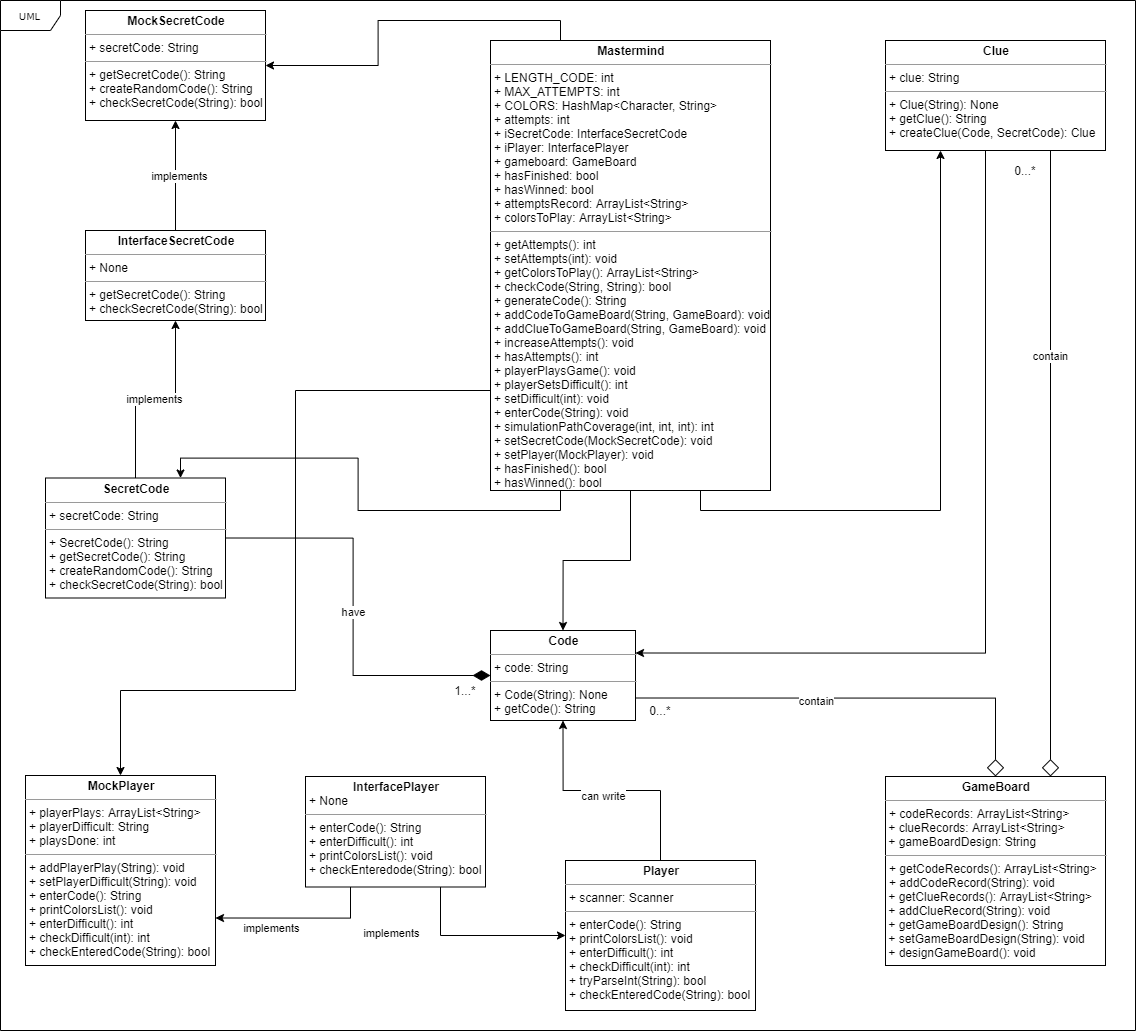

The diagram above was exported from draw.io. Its source (the exported page's mxGraphModel, read from the mxfile embedded in the PNG):
<mxGraphModel dx="1656" dy="2004" grid="1" gridSize="10" guides="1" tooltips="1" connect="1" arrows="1" fold="1" page="1" pageScale="1" pageWidth="850" pageHeight="1100" background="#ffffff" math="0" shadow="0">
  <root>
    <mxCell id="0" />
    <mxCell id="1" parent="0" />
    <mxCell id="17acba5748e5396b-1" value="UML" style="shape=umlFrame;whiteSpace=wrap;html=1;rounded=0;shadow=0;comic=0;labelBackgroundColor=none;strokeWidth=1;fontFamily=Verdana;fontSize=10;align=center;" parent="1" vertex="1">
      <mxGeometry x="25" y="-320" width="1135" height="1030" as="geometry" />
    </mxCell>
    <mxCell id="xgplp79wPDb4gXNDayXj-12" style="edgeStyle=orthogonalEdgeStyle;rounded=0;orthogonalLoop=1;jettySize=auto;html=1;exitX=0.5;exitY=0;exitDx=0;exitDy=0;entryX=1;entryY=0.75;entryDx=0;entryDy=0;endArrow=none;endFill=0;startArrow=diamond;startFill=0;endSize=15;startSize=15;" parent="1" source="5d2195bd80daf111-10" target="5d2195bd80daf111-15" edge="1">
      <mxGeometry relative="1" as="geometry">
        <Array as="points">
          <mxPoint x="1020" y="378" />
        </Array>
      </mxGeometry>
    </mxCell>
    <mxCell id="xgplp79wPDb4gXNDayXj-15" value="contain" style="edgeLabel;html=1;align=center;verticalAlign=middle;resizable=0;points=[];" parent="xgplp79wPDb4gXNDayXj-12" vertex="1" connectable="0">
      <mxGeometry x="-0.1222" relative="1" as="geometry">
        <mxPoint x="-66.4" y="2.43" as="offset" />
      </mxGeometry>
    </mxCell>
    <mxCell id="xgplp79wPDb4gXNDayXj-13" value="contain" style="edgeStyle=orthogonalEdgeStyle;rounded=0;orthogonalLoop=1;jettySize=auto;html=1;exitX=0.75;exitY=0;exitDx=0;exitDy=0;endArrow=none;endFill=0;startArrow=diamond;startFill=0;strokeWidth=1;endSize=15;startSize=15;entryX=0.5;entryY=1;entryDx=0;entryDy=0;" parent="1" source="5d2195bd80daf111-10" target="5d2195bd80daf111-19" edge="1">
      <mxGeometry x="0.2" relative="1" as="geometry">
        <Array as="points">
          <mxPoint x="1075" y="-180" />
        </Array>
        <mxPoint x="665" y="457" as="sourcePoint" />
        <mxPoint x="690" y="346" as="targetPoint" />
        <mxPoint as="offset" />
      </mxGeometry>
    </mxCell>
    <mxCell id="5d2195bd80daf111-10" value="&lt;p style=&quot;margin: 0px ; margin-top: 4px ; text-align: center&quot;&gt;&lt;b&gt;GameBoard&lt;/b&gt;&lt;/p&gt;&lt;hr size=&quot;1&quot;&gt;&lt;p style=&quot;margin: 0px ; margin-left: 4px&quot;&gt;+ codeRecords: ArrayList&amp;lt;String&amp;gt;&lt;br&gt;&lt;/p&gt;&amp;nbsp;+ clueRecords: ArrayList&amp;lt;String&amp;gt;&lt;br&gt;&amp;nbsp;+ gameBoardDesign: String&lt;br&gt;&lt;hr size=&quot;1&quot;&gt;&lt;p style=&quot;margin: 0px ; margin-left: 4px&quot;&gt;+ getCodeRecords(): ArrayList&amp;lt;String&amp;gt;&lt;br&gt;+ addCodeRecord(String): void&lt;/p&gt;&lt;p style=&quot;margin: 0px ; margin-left: 4px&quot;&gt;&lt;/p&gt;&amp;nbsp;+ getClueRecords(): ArrayList&amp;lt;String&amp;gt;&lt;br&gt;&amp;nbsp;+ addClueRecord(String): void&lt;br&gt;&amp;nbsp;+&amp;nbsp;getGameBoardDesign(): String&lt;br&gt;&amp;nbsp;+ setGameBoardDesign(String): void&lt;br&gt;&amp;nbsp;+ designGameBoard(): void" style="verticalAlign=top;align=left;overflow=fill;fontSize=12;fontFamily=Helvetica;html=1;rounded=0;shadow=0;comic=0;labelBackgroundColor=none;strokeWidth=1" parent="1" vertex="1">
      <mxGeometry x="910" y="456" width="220" height="189" as="geometry" />
    </mxCell>
    <mxCell id="xgplp79wPDb4gXNDayXj-8" value="have" style="edgeStyle=orthogonalEdgeStyle;rounded=0;orthogonalLoop=1;jettySize=auto;html=1;exitX=1;exitY=0.5;exitDx=0;exitDy=0;entryX=0;entryY=0.5;entryDx=0;entryDy=0;endArrow=diamondThin;endFill=1;endSize=15;startSize=15;" parent="1" source="5d2195bd80daf111-12" target="5d2195bd80daf111-15" edge="1">
      <mxGeometry relative="1" as="geometry" />
    </mxCell>
    <mxCell id="h7SF1PYMcg5d34Cs9n4j-23" value="" style="edgeStyle=orthogonalEdgeStyle;rounded=0;orthogonalLoop=1;jettySize=auto;html=1;startArrow=none;startFill=0;endArrow=classic;endFill=1;" edge="1" parent="1" source="5d2195bd80daf111-12" target="h7SF1PYMcg5d34Cs9n4j-4">
      <mxGeometry relative="1" as="geometry" />
    </mxCell>
    <mxCell id="5d2195bd80daf111-12" value="&lt;p style=&quot;margin: 0px ; margin-top: 4px ; text-align: center&quot;&gt;&lt;b&gt;SecretCode&lt;/b&gt;&lt;/p&gt;&lt;hr size=&quot;1&quot;&gt;&lt;p style=&quot;margin: 0px ; margin-left: 4px&quot;&gt;+ secretCode: String&lt;br&gt;&lt;/p&gt;&lt;hr size=&quot;1&quot;&gt;&lt;p style=&quot;margin: 0px ; margin-left: 4px&quot;&gt;+ SecretCode(): String&lt;br&gt;+ getSecretCode(): String&lt;/p&gt;&lt;p style=&quot;margin: 0px ; margin-left: 4px&quot;&gt;+ createRandomCode(): String&lt;/p&gt;&lt;p style=&quot;margin: 0px ; margin-left: 4px&quot;&gt;+ checkSecretCode(String): bool&lt;/p&gt;" style="verticalAlign=top;align=left;overflow=fill;fontSize=12;fontFamily=Helvetica;html=1;rounded=0;shadow=0;comic=0;labelBackgroundColor=none;strokeWidth=1" parent="1" vertex="1">
      <mxGeometry x="70" y="157.5" width="180" height="120" as="geometry" />
    </mxCell>
    <mxCell id="5d2195bd80daf111-15" value="&lt;p style=&quot;margin: 0px ; margin-top: 4px ; text-align: center&quot;&gt;&lt;b&gt;Code&lt;/b&gt;&lt;/p&gt;&lt;hr size=&quot;1&quot;&gt;&lt;p style=&quot;margin: 0px ; margin-left: 4px&quot;&gt;+ code: String&lt;br&gt;&lt;/p&gt;&lt;hr size=&quot;1&quot;&gt;&lt;p style=&quot;margin: 0px ; margin-left: 4px&quot;&gt;+ Code(String): None&lt;br&gt;+ getCode(): String&lt;/p&gt;" style="verticalAlign=top;align=left;overflow=fill;fontSize=12;fontFamily=Helvetica;html=1;rounded=0;shadow=0;comic=0;labelBackgroundColor=none;strokeWidth=1" parent="1" vertex="1">
      <mxGeometry x="515" y="310" width="145" height="90" as="geometry" />
    </mxCell>
    <mxCell id="xgplp79wPDb4gXNDayXj-6" style="edgeStyle=orthogonalEdgeStyle;rounded=0;orthogonalLoop=1;jettySize=auto;html=1;exitX=0.5;exitY=1;exitDx=0;exitDy=0;entryX=0.5;entryY=0;entryDx=0;entryDy=0;" parent="1" source="5d2195bd80daf111-18" target="5d2195bd80daf111-15" edge="1">
      <mxGeometry relative="1" as="geometry" />
    </mxCell>
    <mxCell id="xgplp79wPDb4gXNDayXj-9" style="edgeStyle=orthogonalEdgeStyle;rounded=0;orthogonalLoop=1;jettySize=auto;html=1;exitX=0.75;exitY=1;exitDx=0;exitDy=0;entryX=0.25;entryY=1;entryDx=0;entryDy=0;" parent="1" source="5d2195bd80daf111-18" target="5d2195bd80daf111-19" edge="1">
      <mxGeometry relative="1" as="geometry" />
    </mxCell>
    <mxCell id="xgplp79wPDb4gXNDayXj-11" style="edgeStyle=orthogonalEdgeStyle;rounded=0;orthogonalLoop=1;jettySize=auto;html=1;exitX=0.25;exitY=1;exitDx=0;exitDy=0;entryX=0.75;entryY=0;entryDx=0;entryDy=0;" parent="1" source="5d2195bd80daf111-18" target="5d2195bd80daf111-12" edge="1">
      <mxGeometry relative="1" as="geometry" />
    </mxCell>
    <mxCell id="h7SF1PYMcg5d34Cs9n4j-3" style="edgeStyle=orthogonalEdgeStyle;rounded=0;orthogonalLoop=1;jettySize=auto;html=1;exitX=0.25;exitY=0;exitDx=0;exitDy=0;entryX=1;entryY=0.5;entryDx=0;entryDy=0;" edge="1" parent="1" source="5d2195bd80daf111-18" target="h7SF1PYMcg5d34Cs9n4j-1">
      <mxGeometry relative="1" as="geometry" />
    </mxCell>
    <mxCell id="5d2195bd80daf111-18" value="&lt;p style=&quot;margin: 0px ; margin-top: 4px ; text-align: center&quot;&gt;&lt;b&gt;Mastermind&lt;/b&gt;&lt;/p&gt;&lt;hr size=&quot;1&quot;&gt;&lt;p style=&quot;margin: 0px ; margin-left: 4px&quot;&gt;+ LENGTH_CODE: int&lt;br&gt;&lt;/p&gt;&lt;p style=&quot;margin: 0px ; margin-left: 4px&quot;&gt;+ MAX_ATTEMPTS: int&lt;/p&gt;&lt;p style=&quot;margin: 0px ; margin-left: 4px&quot;&gt;+ COLORS: HashMap&amp;lt;Character, String&amp;gt;&lt;/p&gt;&lt;p style=&quot;margin: 0px ; margin-left: 4px&quot;&gt;+ attempts: int&lt;/p&gt;&lt;p style=&quot;margin: 0px ; margin-left: 4px&quot;&gt;+ iSecretCode: InterfaceSecretCode&lt;/p&gt;&lt;p style=&quot;margin: 0px ; margin-left: 4px&quot;&gt;+ iPlayer: InterfacePlayer&lt;/p&gt;&lt;p style=&quot;margin: 0px ; margin-left: 4px&quot;&gt;+ gameboard: GameBoard&lt;/p&gt;&lt;p style=&quot;margin: 0px ; margin-left: 4px&quot;&gt;+ hasFinished: bool&lt;/p&gt;&lt;p style=&quot;margin: 0px ; margin-left: 4px&quot;&gt;+ hasWinned: bool&lt;/p&gt;&lt;p style=&quot;margin: 0px ; margin-left: 4px&quot;&gt;+ attemptsRecord: ArrayList&amp;lt;String&amp;gt;&lt;/p&gt;&lt;p style=&quot;margin: 0px ; margin-left: 4px&quot;&gt;+ colorsToPlay: ArrayList&amp;lt;String&amp;gt;&lt;/p&gt;&lt;hr size=&quot;1&quot;&gt;&lt;p style=&quot;margin: 0px ; margin-left: 4px&quot;&gt;+ getAttempts(): int&lt;/p&gt;&lt;p style=&quot;margin: 0px ; margin-left: 4px&quot;&gt;+ setAttempts(int): void&lt;/p&gt;&lt;p style=&quot;margin: 0px ; margin-left: 4px&quot;&gt;+ getColorsToPlay(): ArrayList&amp;lt;String&amp;gt;&lt;/p&gt;&lt;p style=&quot;margin: 0px ; margin-left: 4px&quot;&gt;+ checkCode(String, String): bool&lt;br&gt;+ generateCode(): String&lt;/p&gt;&lt;p style=&quot;margin: 0px ; margin-left: 4px&quot;&gt;+&amp;nbsp;addCodeToGameBoard(String, GameBoard): void&lt;/p&gt;&lt;p style=&quot;margin: 0px ; margin-left: 4px&quot;&gt;+ addClueToGameBoard(String, GameBoard): void&lt;br&gt;&lt;/p&gt;&lt;p style=&quot;margin: 0px ; margin-left: 4px&quot;&gt;+ increaseAttempts(): void&lt;/p&gt;&lt;p style=&quot;margin: 0px ; margin-left: 4px&quot;&gt;+ hasAttempts(): int&lt;/p&gt;&lt;p style=&quot;margin: 0px ; margin-left: 4px&quot;&gt;+ playerPlaysGame(): void&lt;/p&gt;&lt;p style=&quot;margin: 0px ; margin-left: 4px&quot;&gt;+ playerSetsDifficult(): int&lt;/p&gt;&lt;p style=&quot;margin: 0px ; margin-left: 4px&quot;&gt;+ setDifficult(int): void&lt;/p&gt;&lt;p style=&quot;margin: 0px ; margin-left: 4px&quot;&gt;+ enterCode(String): void&lt;/p&gt;&lt;p style=&quot;margin: 0px ; margin-left: 4px&quot;&gt;+&amp;nbsp;simulationPathCoverage(int, int, int): int&lt;/p&gt;&lt;p style=&quot;margin: 0px ; margin-left: 4px&quot;&gt;+ setSecretCode(MockSecretCode): void&lt;/p&gt;&lt;p style=&quot;margin: 0px ; margin-left: 4px&quot;&gt;+ setPlayer(MockPlayer): void&lt;/p&gt;&lt;p style=&quot;margin: 0px ; margin-left: 4px&quot;&gt;+ hasFinished(): bool&lt;/p&gt;&lt;p style=&quot;margin: 0px ; margin-left: 4px&quot;&gt;+ hasWinned(): bool&lt;/p&gt;" style="verticalAlign=top;align=left;overflow=fill;fontSize=12;fontFamily=Helvetica;html=1;rounded=0;shadow=0;comic=0;labelBackgroundColor=none;strokeWidth=1" parent="1" vertex="1">
      <mxGeometry x="515" y="-280" width="280" height="450" as="geometry" />
    </mxCell>
    <mxCell id="xgplp79wPDb4gXNDayXj-10" style="edgeStyle=orthogonalEdgeStyle;rounded=0;orthogonalLoop=1;jettySize=auto;html=1;exitX=0.25;exitY=1;exitDx=0;exitDy=0;entryX=1;entryY=0.25;entryDx=0;entryDy=0;" parent="1" source="5d2195bd80daf111-19" target="5d2195bd80daf111-15" edge="1">
      <mxGeometry relative="1" as="geometry">
        <Array as="points">
          <mxPoint x="1010" y="-170" />
          <mxPoint x="1010" y="333" />
        </Array>
      </mxGeometry>
    </mxCell>
    <mxCell id="5d2195bd80daf111-19" value="&lt;p style=&quot;margin: 0px ; margin-top: 4px ; text-align: center&quot;&gt;&lt;b&gt;Clue&lt;/b&gt;&lt;/p&gt;&lt;hr size=&quot;1&quot;&gt;&lt;p style=&quot;margin: 0px ; margin-left: 4px&quot;&gt;+ clue: String&lt;br&gt;&lt;/p&gt;&lt;hr size=&quot;1&quot;&gt;&lt;p style=&quot;margin: 0px ; margin-left: 4px&quot;&gt;+ Clue(String): None&lt;/p&gt;&lt;p style=&quot;margin: 0px ; margin-left: 4px&quot;&gt;+ getClue(): String&lt;br&gt;+ createClue(Code, SecretCode): Clue&lt;/p&gt;&lt;p style=&quot;margin: 0px ; margin-left: 4px&quot;&gt;&lt;br&gt;&lt;/p&gt;" style="verticalAlign=top;align=left;overflow=fill;fontSize=12;fontFamily=Helvetica;html=1;rounded=0;shadow=0;comic=0;labelBackgroundColor=none;strokeWidth=1" parent="1" vertex="1">
      <mxGeometry x="910" y="-280" width="220" height="110" as="geometry" />
    </mxCell>
    <mxCell id="xgplp79wPDb4gXNDayXj-14" style="edgeStyle=orthogonalEdgeStyle;rounded=0;orthogonalLoop=1;jettySize=auto;html=1;exitX=0.5;exitY=0;exitDx=0;exitDy=0;entryX=0.5;entryY=1;entryDx=0;entryDy=0;" parent="1" source="5d2195bd80daf111-20" target="5d2195bd80daf111-15" edge="1">
      <mxGeometry relative="1" as="geometry" />
    </mxCell>
    <mxCell id="xgplp79wPDb4gXNDayXj-20" value="can write" style="edgeLabel;html=1;align=center;verticalAlign=middle;resizable=0;points=[];" parent="xgplp79wPDb4gXNDayXj-14" vertex="1" connectable="0">
      <mxGeometry x="0.2346" y="2" relative="1" as="geometry">
        <mxPoint x="18" y="3" as="offset" />
      </mxGeometry>
    </mxCell>
    <mxCell id="5d2195bd80daf111-20" value="&lt;p style=&quot;margin: 0px ; margin-top: 4px ; text-align: center&quot;&gt;&lt;b&gt;Player&lt;/b&gt;&lt;/p&gt;&lt;hr size=&quot;1&quot;&gt;&lt;p style=&quot;margin: 0px ; margin-left: 4px&quot;&gt;+ scanner: Scanner&lt;br&gt;&lt;/p&gt;&lt;hr size=&quot;1&quot;&gt;&lt;p style=&quot;margin: 0px ; margin-left: 4px&quot;&gt;+ enterCode(): String&lt;/p&gt;&lt;p style=&quot;margin: 0px ; margin-left: 4px&quot;&gt;+ printColorsList(): void&lt;/p&gt;&lt;p style=&quot;margin: 0px ; margin-left: 4px&quot;&gt;+ enterDifficult(): int&lt;/p&gt;&lt;p style=&quot;margin: 0px ; margin-left: 4px&quot;&gt;+ checkDifficult(int): int&lt;/p&gt;&lt;p style=&quot;margin: 0px ; margin-left: 4px&quot;&gt;+ tryParseInt(String): bool&lt;/p&gt;&lt;p style=&quot;margin: 0px ; margin-left: 4px&quot;&gt;+ checkEnteredCode(String): bool&lt;/p&gt;" style="verticalAlign=top;align=left;overflow=fill;fontSize=12;fontFamily=Helvetica;html=1;rounded=0;shadow=0;comic=0;labelBackgroundColor=none;strokeWidth=1" parent="1" vertex="1">
      <mxGeometry x="590" y="540" width="190" height="150" as="geometry" />
    </mxCell>
    <mxCell id="xgplp79wPDb4gXNDayXj-16" value="0...*" style="text;html=1;strokeColor=none;fillColor=none;align=center;verticalAlign=middle;whiteSpace=wrap;rounded=0;" parent="1" vertex="1">
      <mxGeometry x="665" y="380" width="40" height="20" as="geometry" />
    </mxCell>
    <mxCell id="xgplp79wPDb4gXNDayXj-17" value="0...*" style="text;html=1;strokeColor=none;fillColor=none;align=center;verticalAlign=middle;whiteSpace=wrap;rounded=0;" parent="1" vertex="1">
      <mxGeometry x="1030" y="-160" width="40" height="20" as="geometry" />
    </mxCell>
    <mxCell id="xgplp79wPDb4gXNDayXj-21" value="1...*" style="text;html=1;strokeColor=none;fillColor=none;align=center;verticalAlign=middle;whiteSpace=wrap;rounded=0;" parent="1" vertex="1">
      <mxGeometry x="470" y="360" width="40" height="20" as="geometry" />
    </mxCell>
    <mxCell id="h7SF1PYMcg5d34Cs9n4j-5" style="edgeStyle=orthogonalEdgeStyle;rounded=0;orthogonalLoop=1;jettySize=auto;html=1;exitX=0.5;exitY=1;exitDx=0;exitDy=0;entryX=0.5;entryY=0;entryDx=0;entryDy=0;startArrow=classic;startFill=1;endArrow=none;endFill=0;" edge="1" parent="1" source="h7SF1PYMcg5d34Cs9n4j-1" target="h7SF1PYMcg5d34Cs9n4j-4">
      <mxGeometry relative="1" as="geometry" />
    </mxCell>
    <mxCell id="h7SF1PYMcg5d34Cs9n4j-1" value="&lt;p style=&quot;margin: 0px ; margin-top: 4px ; text-align: center&quot;&gt;&lt;b&gt;MockSecretCode&lt;/b&gt;&lt;/p&gt;&lt;hr size=&quot;1&quot;&gt;&lt;p style=&quot;margin: 0px ; margin-left: 4px&quot;&gt;+ secretCode: String&lt;br&gt;&lt;/p&gt;&lt;hr size=&quot;1&quot;&gt;&lt;p style=&quot;margin: 0px ; margin-left: 4px&quot;&gt;+ getSecretCode(): String&lt;/p&gt;&lt;p style=&quot;margin: 0px ; margin-left: 4px&quot;&gt;+ createRandomCode(): String&lt;/p&gt;&lt;p style=&quot;margin: 0px ; margin-left: 4px&quot;&gt;+ checkSecretCode(String): bool&lt;/p&gt;" style="verticalAlign=top;align=left;overflow=fill;fontSize=12;fontFamily=Helvetica;html=1;rounded=0;shadow=0;comic=0;labelBackgroundColor=none;strokeWidth=1" vertex="1" parent="1">
      <mxGeometry x="110" y="-310" width="180" height="110" as="geometry" />
    </mxCell>
    <mxCell id="h7SF1PYMcg5d34Cs9n4j-4" value="&lt;p style=&quot;margin: 0px ; margin-top: 4px ; text-align: center&quot;&gt;&lt;b&gt;InterfaceSecretCode&lt;/b&gt;&lt;/p&gt;&lt;hr size=&quot;1&quot;&gt;&lt;p style=&quot;margin: 0px ; margin-left: 4px&quot;&gt;+ None&lt;br&gt;&lt;/p&gt;&lt;hr size=&quot;1&quot;&gt;&lt;p style=&quot;margin: 0px ; margin-left: 4px&quot;&gt;+ getSecretCode(): String&lt;/p&gt;&lt;p style=&quot;margin: 0px ; margin-left: 4px&quot;&gt;+ checkSecretCode(String): bool&lt;/p&gt;" style="verticalAlign=top;align=left;overflow=fill;fontSize=12;fontFamily=Helvetica;html=1;rounded=0;shadow=0;comic=0;labelBackgroundColor=none;strokeWidth=1" vertex="1" parent="1">
      <mxGeometry x="110" y="-90" width="180" height="90" as="geometry" />
    </mxCell>
    <mxCell id="h7SF1PYMcg5d34Cs9n4j-8" value="implements" style="edgeLabel;html=1;align=center;verticalAlign=middle;resizable=0;points=[];" vertex="1" connectable="0" parent="1">
      <mxGeometry x="180" y="140" as="geometry">
        <mxPoint x="-2" y="-62" as="offset" />
      </mxGeometry>
    </mxCell>
    <mxCell id="h7SF1PYMcg5d34Cs9n4j-9" value="implements" style="edgeLabel;html=1;align=center;verticalAlign=middle;resizable=0;points=[];" vertex="1" connectable="0" parent="1">
      <mxGeometry x="170" y="20" as="geometry">
        <mxPoint x="33" y="-165" as="offset" />
      </mxGeometry>
    </mxCell>
    <mxCell id="h7SF1PYMcg5d34Cs9n4j-11" style="edgeStyle=orthogonalEdgeStyle;rounded=0;orthogonalLoop=1;jettySize=auto;html=1;exitX=0.5;exitY=0;exitDx=0;exitDy=0;entryX=0;entryY=0.5;entryDx=0;entryDy=0;startArrow=classic;startFill=1;endArrow=none;endFill=0;" edge="1" parent="1" source="h7SF1PYMcg5d34Cs9n4j-10" target="5d2195bd80daf111-18">
      <mxGeometry relative="1" as="geometry">
        <Array as="points">
          <mxPoint x="145" y="370" />
          <mxPoint x="320" y="370" />
          <mxPoint x="320" y="70" />
          <mxPoint x="515" y="70" />
        </Array>
      </mxGeometry>
    </mxCell>
    <mxCell id="h7SF1PYMcg5d34Cs9n4j-10" value="&lt;p style=&quot;margin: 0px ; margin-top: 4px ; text-align: center&quot;&gt;&lt;b&gt;MockPlayer&lt;/b&gt;&lt;/p&gt;&lt;hr size=&quot;1&quot;&gt;&lt;p style=&quot;margin: 0px ; margin-left: 4px&quot;&gt;+ playerPlays: ArrayList&amp;lt;String&amp;gt;&lt;br&gt;&lt;/p&gt;&lt;p style=&quot;margin: 0px ; margin-left: 4px&quot;&gt;+ playerDifficult: String&lt;/p&gt;&lt;p style=&quot;margin: 0px ; margin-left: 4px&quot;&gt;+ playsDone: int&lt;/p&gt;&lt;hr size=&quot;1&quot;&gt;&lt;p style=&quot;margin: 0px ; margin-left: 4px&quot;&gt;+ addPlayerPlay(String): void&lt;/p&gt;&lt;p style=&quot;margin: 0px ; margin-left: 4px&quot;&gt;+ setPlayerDifficult(String): void&lt;/p&gt;&lt;p style=&quot;margin: 0px ; margin-left: 4px&quot;&gt;+ enterCode(): String&lt;/p&gt;&lt;p style=&quot;margin: 0px ; margin-left: 4px&quot;&gt;+ printColorsList(): void&lt;/p&gt;&lt;p style=&quot;margin: 0px ; margin-left: 4px&quot;&gt;+ enterDifficult(): int&lt;/p&gt;&lt;p style=&quot;margin: 0px ; margin-left: 4px&quot;&gt;+ checkDifficult(int): int&lt;/p&gt;&lt;p style=&quot;margin: 0px ; margin-left: 4px&quot;&gt;+ checkEnteredCode(String): bool&lt;/p&gt;" style="verticalAlign=top;align=left;overflow=fill;fontSize=12;fontFamily=Helvetica;html=1;rounded=0;shadow=0;comic=0;labelBackgroundColor=none;strokeWidth=1" vertex="1" parent="1">
      <mxGeometry x="50" y="455" width="190" height="190" as="geometry" />
    </mxCell>
    <mxCell id="h7SF1PYMcg5d34Cs9n4j-16" style="edgeStyle=orthogonalEdgeStyle;rounded=0;orthogonalLoop=1;jettySize=auto;html=1;exitX=0.5;exitY=1;exitDx=0;exitDy=0;startArrow=classic;startFill=1;endArrow=none;endFill=0;" edge="1" parent="1" source="xgplp79wPDb4gXNDayXj-17" target="xgplp79wPDb4gXNDayXj-17">
      <mxGeometry relative="1" as="geometry" />
    </mxCell>
    <mxCell id="h7SF1PYMcg5d34Cs9n4j-17" value="implements" style="edgeLabel;html=1;align=center;verticalAlign=middle;resizable=0;points=[];rotation=0;" vertex="1" connectable="0" parent="1">
      <mxGeometry x="410" y="605" as="geometry">
        <mxPoint x="5" y="7" as="offset" />
      </mxGeometry>
    </mxCell>
    <mxCell id="h7SF1PYMcg5d34Cs9n4j-19" style="edgeStyle=orthogonalEdgeStyle;rounded=0;orthogonalLoop=1;jettySize=auto;html=1;exitX=0.75;exitY=1;exitDx=0;exitDy=0;entryX=0;entryY=0.5;entryDx=0;entryDy=0;startArrow=none;startFill=0;endArrow=classic;endFill=1;" edge="1" parent="1" source="h7SF1PYMcg5d34Cs9n4j-18" target="5d2195bd80daf111-20">
      <mxGeometry relative="1" as="geometry" />
    </mxCell>
    <mxCell id="h7SF1PYMcg5d34Cs9n4j-20" style="edgeStyle=orthogonalEdgeStyle;rounded=0;orthogonalLoop=1;jettySize=auto;html=1;exitX=0.25;exitY=1;exitDx=0;exitDy=0;entryX=1;entryY=0.75;entryDx=0;entryDy=0;startArrow=none;startFill=0;endArrow=classic;endFill=1;" edge="1" parent="1" source="h7SF1PYMcg5d34Cs9n4j-18" target="h7SF1PYMcg5d34Cs9n4j-10">
      <mxGeometry relative="1" as="geometry" />
    </mxCell>
    <mxCell id="h7SF1PYMcg5d34Cs9n4j-18" value="&lt;p style=&quot;margin: 0px ; margin-top: 4px ; text-align: center&quot;&gt;&lt;b&gt;InterfacePlayer&lt;/b&gt;&lt;/p&gt;&lt;p style=&quot;margin: 0px ; margin-left: 4px&quot;&gt;+ None&lt;br&gt;&lt;/p&gt;&lt;hr size=&quot;1&quot;&gt;&lt;p style=&quot;margin: 0px ; margin-left: 4px&quot;&gt;+ enterCode(): String&lt;/p&gt;&lt;p style=&quot;margin: 0px ; margin-left: 4px&quot;&gt;+ enterDifficult(): int&lt;/p&gt;&lt;p style=&quot;margin: 0px ; margin-left: 4px&quot;&gt;+ printColorsList(): void&lt;/p&gt;&lt;p style=&quot;margin: 0px ; margin-left: 4px&quot;&gt;+ checkEnteredode(String): bool&lt;/p&gt;" style="verticalAlign=top;align=left;overflow=fill;fontSize=12;fontFamily=Helvetica;html=1;rounded=0;shadow=0;comic=0;labelBackgroundColor=none;strokeWidth=1" vertex="1" parent="1">
      <mxGeometry x="330" y="456" width="180" height="110.5" as="geometry" />
    </mxCell>
    <mxCell id="h7SF1PYMcg5d34Cs9n4j-21" value="implements" style="edgeLabel;html=1;align=center;verticalAlign=middle;resizable=0;points=[];rotation=0;" vertex="1" connectable="0" parent="1">
      <mxGeometry x="290" y="600" as="geometry">
        <mxPoint x="5" y="7" as="offset" />
      </mxGeometry>
    </mxCell>
  </root>
</mxGraphModel>